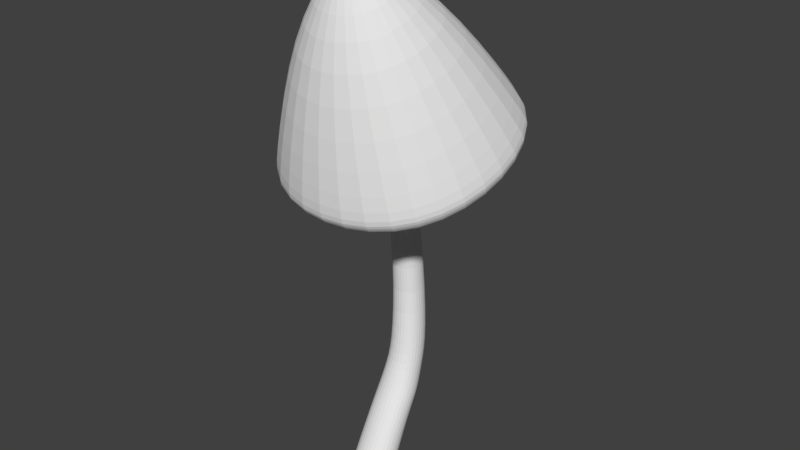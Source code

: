 # Source: Mushroom_05.blend  (saved by Blender 2.78.0; exported with 4.5.12 LTS)
import bpy
from mathutils import Matrix  # noqa: F401  (used for matrix-valued properties, if any)

bpy.ops.wm.read_factory_settings(use_empty=True)
scene = bpy.context.scene
scene.name = 'Scene'

# ---- collections
col_collection_1 = bpy.data.collections.new('Collection 1'); scene.collection.children.link(col_collection_1)

# ---- world
world_world = bpy.data.worlds.new('World'); scene.world = world_world
world_world.color = (0.05088, 0.05088, 0.05088)
world_world.use_sun_shadow = False
world_world.sun_shadow_jitter_overblur = 0.0
world_world.cycles.sampling_method = 'MANUAL'

# ---- meshes
me_cube = bpy.data.meshes.new('Cube')
me_cube.from_pydata([(-3.727e-09, -2.387, 14.03), (-0.5547, -0.5547, 1.0), (1.196, 0.239, 15.01), (-0.5547, 0.5547, 1.0), (1.196, -2.001, 14.17), (0.5547, -0.5547, 1.0), (1.608, -0.8808, 14.59), (0.5547, 0.5547, 1.0), (-3.727e-09, 0.6254, 15.15), (0.0, 0.7462, 1.0), (-1.196, 0.239, 15.01), (0.0, -0.7462, 1.0), (-1.608, -0.8808, 14.59), (-0.7462, 0.0, 1.0), (-1.196, -2.001, 14.17), (0.7462, 0.0, 1.0), (-0.5626, -0.137, 1.644), (-0.6109, -1.734, -1.415), (-0.5626, 0.9883, 1.644), (0.5626, -0.137, 1.644), (0.5626, 0.9883, 1.644), (0.0, 1.182, 1.644), (0.0, -0.3311, 1.644), (-0.7568, 0.4257, 1.644), (0.7568, 0.4257, 1.644), (-0.4845, 0.342, 2.608), (-0.4845, 1.311, 2.608), (0.4845, 0.342, 2.608), (0.4845, 1.311, 2.608), (0.0, 1.478, 2.608), (0.0, 0.1748, 2.608), (-0.6517, 0.8265, 2.608), (0.6517, 0.8265, 2.608), (-0.6966, 1.011, 7.132), (-0.6966, 1.789, 7.132), (0.08156, 1.011, 7.132), (0.08156, 1.789, 7.132), (-0.3075, 1.923, 7.132), (-0.3075, 0.8766, 7.132), (-0.8308, 1.4, 7.132), (0.2158, 1.4, 7.132), (-0.4107, -0.3741, 12.46), (-0.4107, 0.3741, 12.8), (0.4107, -0.3741, 12.46), (0.4107, 0.3741, 12.8), (0.0, 0.5032, 12.86), (0.0, -0.5032, 12.4), (-0.5524, 0.0, 12.63), (0.5524, 0.0, 12.63), (-2.779, -1.86, 9.719), (-2.779, 3.364, 11.61), (2.779, -1.86, 9.719), (2.779, 3.364, 11.61), (0.0, 4.266, 11.94), (0.0, -2.762, 9.392), (-3.737, 0.752, 10.67), (3.737, 0.752, 10.67), (-3.069, -2.134, 9.62), (-3.069, 3.638, 11.71), (3.069, -2.134, 9.62), (3.069, 3.638, 11.71), (0.0, 4.634, 12.07), (0.0, -3.13, 9.259), (-4.129, 0.752, 10.67), (4.129, 0.752, 10.67), (-3.205, -2.386, 9.917), (-3.205, 3.641, 12.1), (3.205, -2.386, 9.917), (3.205, 3.641, 12.1), (0.0, 4.681, 12.48), (0.0, -3.426, 9.54), (-4.311, 0.6277, 11.01), (4.311, 0.6277, 11.01), (-3.205, -2.507, 10.25), (-3.205, 3.52, 12.43), (3.205, -2.507, 10.25), (3.205, 3.52, 12.43), (0.0, 4.56, 12.81), (0.0, -3.547, 9.874), (-4.311, 0.5066, 11.34), (4.311, 0.5066, 11.34), (-1.82, -2.646, 14.7), (-1.82, 0.7757, 15.94), (1.82, -2.646, 14.7), (1.82, 0.7757, 15.94), (0.0, 1.366, 16.16), (0.0, -3.237, 14.49), (-2.448, -0.9353, 15.32), (2.448, -0.9353, 15.32), (-0.2493, -1.937, 17.36), (-0.2493, -1.469, 17.53), (0.2493, -1.937, 17.36), (0.2493, -1.469, 17.53), (0.0, -1.388, 17.56), (0.0, -2.018, 17.33), (-0.3353, -1.703, 17.44), (0.3353, -1.703, 17.44), (-0.6109, -0.5122, -1.415), (0.6109, -1.734, -1.415), (0.6109, -0.5122, -1.415), (0.0, -0.3014, -1.415), (0.0, -1.945, -1.415), (-0.8216, -1.123, -1.415), (0.8216, -1.123, -1.415), (0.8216, -1.123, -1.217), (-0.8216, -1.123, -1.217), (0.0, -1.945, -1.217), (0.0, -0.3014, -1.217), (0.6109, -0.5122, -1.217), (0.6109, -1.734, -1.217), (-0.6109, -0.5122, -1.217), (-0.6109, -1.734, -1.217), (0.4679, 1.58, 3.601), (0.6293, 1.112, 3.601), (0.4679, 0.6437, 3.601), (4.698e-09, 0.4823, 3.601), (-0.4679, 0.6437, 3.601), (4.698e-09, 1.741, 3.601), (-0.6293, 1.112, 3.601), (-0.4679, 1.58, 3.601)], [], [(46, 43, 4, 0), (109, 106, 101, 98), (107, 108, 99, 100), (42, 47, 12, 10), (100, 99, 103, 98, 101, 17, 102, 97), (13, 1, 16, 23), (15, 7, 20, 24), (43, 48, 6, 4), (104, 109, 98, 103), (48, 44, 2, 6), (106, 111, 17, 101), (7, 9, 21, 20), (5, 15, 24, 19), (108, 104, 103, 99), (110, 107, 100, 97), (45, 42, 10, 8), (11, 5, 19, 22), (9, 3, 18, 21), (3, 13, 23, 18), (1, 11, 22, 16), (19, 24, 32, 27), (18, 23, 31, 26), (23, 16, 25, 31), (21, 18, 26, 29), (16, 22, 30, 25), (24, 20, 28, 32), (20, 21, 29, 28), (22, 19, 27, 30), (113, 112, 36, 40), (115, 114, 35, 38), (116, 115, 38, 33), (112, 117, 37, 36), (118, 116, 33, 39), (117, 119, 34, 37), (119, 118, 39, 34), (114, 113, 40, 35), (34, 39, 47, 42), (35, 40, 48, 43), (40, 36, 44, 48), (38, 35, 43, 46), (33, 38, 46, 41), (36, 37, 45, 44), (39, 33, 41, 47), (37, 34, 42, 45), (12, 14, 49, 55), (8, 10, 50, 53), (10, 12, 55, 50), (4, 6, 56, 51), (6, 2, 52, 56), (0, 4, 51, 54), (14, 0, 54, 49), (2, 8, 53, 52), (49, 54, 62, 57), (52, 53, 61, 60), (55, 49, 57, 63), (53, 50, 58, 61), (50, 55, 63, 58), (51, 56, 64, 59), (56, 52, 60, 64), (54, 51, 59, 62), (64, 60, 68, 72), (62, 59, 67, 70), (57, 62, 70, 65), (60, 61, 69, 68), (63, 57, 65, 71), (61, 58, 66, 69), (58, 63, 71, 66), (59, 64, 72, 67), (69, 66, 74, 77), (66, 71, 79, 74), (67, 72, 80, 75), (72, 68, 76, 80), (70, 67, 75, 78), (65, 70, 78, 73), (68, 69, 77, 76), (71, 65, 73, 79), (79, 73, 81, 87), (77, 74, 82, 85), (74, 79, 87, 82), (75, 80, 88, 83), (80, 76, 84, 88), (78, 75, 83, 86), (73, 78, 86, 81), (76, 77, 85, 84), (86, 83, 91, 94), (81, 86, 94, 89), (84, 85, 93, 92), (87, 81, 89, 95), (85, 82, 90, 93), (82, 87, 95, 90), (83, 88, 96, 91), (88, 84, 92, 96), (96, 92, 93, 90, 95, 89, 94, 91), (41, 46, 0, 14), (105, 110, 97, 102), (47, 41, 14, 12), (44, 45, 8, 2), (5, 11, 106, 109), (3, 9, 107, 110), (13, 3, 110, 105), (7, 15, 104, 108), (1, 13, 105, 111), (15, 5, 109, 104), (111, 105, 102, 17), (11, 1, 111, 106), (9, 7, 108, 107), (27, 32, 113, 114), (26, 31, 118, 119), (29, 26, 119, 117), (31, 25, 116, 118), (28, 29, 117, 112), (25, 30, 115, 116), (30, 27, 114, 115), (32, 28, 112, 113)])
me_cube.use_remesh_preserve_volume = False
me_cube.use_remesh_preserve_attributes = False
me_cube.use_mirror_vertex_groups = False
me_cube.update()

# ---- objects
ob_cube = bpy.data.objects.new('Cube', me_cube)

# ---- transforms, parenting, visibility, modifiers, constraints
ob_cube.location = (0.0, 0.0, 0.05769)
ob_cube.scale = (0.05595, 0.05595, 0.05595)
ob_cube.lineart.crease_threshold = 0.0
_m = ob_cube.modifiers.new('Subsurf', 'SUBSURF')
_m.uv_smooth = 'PRESERVE_CORNERS'
_m.quality = 2
_m.show_only_control_edges = False

# ---- collection membership
col_collection_1.objects.link(ob_cube)

# ---- scene / render settings (as saved in the file)
scene.frame_start = 1; scene.frame_end = 250; scene.frame_set(1)
scene.render.engine = 'BLENDER_EEVEE_NEXT'
scene.render.resolution_percentage = 50
scene.render.dither_intensity = 0.0
scene.cycles.use_denoising = False
scene.cycles.samples = 128
scene.cycles.sampling_pattern = 'TABULATED_SOBOL'
scene.cycles.light_sampling_threshold = 0.0
scene.cycles.use_adaptive_sampling = False
scene.cycles.use_light_tree = False
scene.cycles.blur_glossy = 0.0
scene.cycles.sample_clamp_indirect = 0.0
scene.view_settings.view_transform = 'Standard'
bpy.context.view_layer.update()

# ---- added for rendering (the .blend has no active camera and no usable light): camera, sun
cam_auto = bpy.data.cameras.new('AutoCamera')
cam_auto.lens = 50.0
cam_auto.sensor_width = 36.0
cam_auto.clip_end = 1000.0
ob_auto_camera = bpy.data.objects.new('AutoCamera', cam_auto)
scene.collection.objects.link(ob_auto_camera)
ob_auto_camera.location = (1.1597, -1.35991, 1.43697)
ob_auto_camera.rotation_euler = (1.09748, -7.21219e-08, 0.694738)
scene.camera = ob_auto_camera
light_auto_sun = bpy.data.lights.new('AutoSun', 'SUN')
light_auto_sun.energy = 3.0
light_auto_sun.angle = 0.0523599
ob_auto_sun = bpy.data.objects.new('AutoSun', light_auto_sun)
scene.collection.objects.link(ob_auto_sun)
ob_auto_sun.rotation_euler = (0.872665, 0.174533, 0.523599)
bpy.context.view_layer.update()
